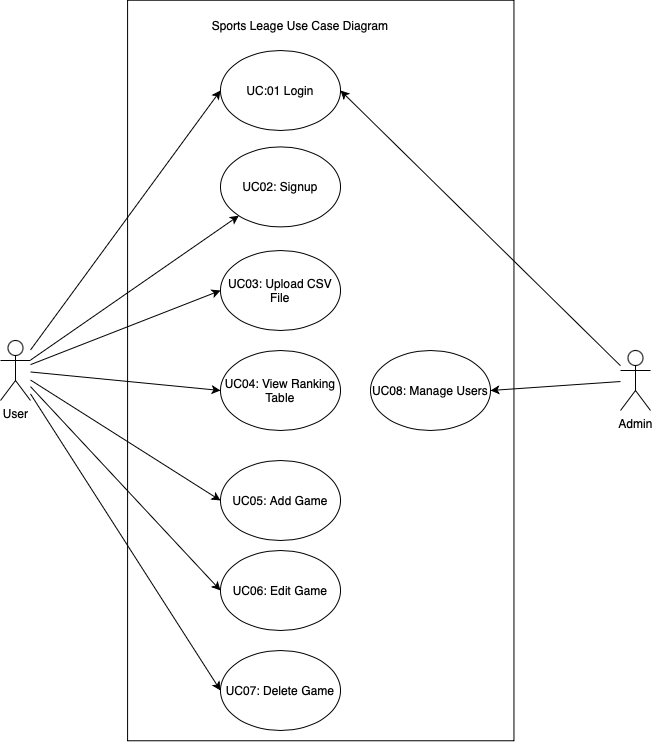

The diagram above was exported from draw.io. Its source (the exported page's mxGraphModel, read from the mxfile embedded in the PNG):
<mxGraphModel dx="1434" dy="827" grid="1" gridSize="10" guides="1" tooltips="1" connect="1" arrows="1" fold="1" page="1" pageScale="1" pageWidth="827" pageHeight="1169" math="0" shadow="0">
  <root>
    <mxCell id="0" />
    <mxCell id="1" parent="0" />
    <mxCell id="pM1MCu9c5dZ4Debdl-NC-2" value="" style="rounded=0;whiteSpace=wrap;html=1;rotation=90;" vertex="1" parent="1">
      <mxGeometry x="-20" y="286.81" width="740.54" height="386.38" as="geometry" />
    </mxCell>
    <mxCell id="pM1MCu9c5dZ4Debdl-NC-3" value="UC:01 Login" style="ellipse;whiteSpace=wrap;html=1;" vertex="1" parent="1">
      <mxGeometry x="250" y="160" width="120" height="80" as="geometry" />
    </mxCell>
    <mxCell id="pM1MCu9c5dZ4Debdl-NC-4" value="UC02: Signup" style="ellipse;whiteSpace=wrap;html=1;" vertex="1" parent="1">
      <mxGeometry x="250" y="256.4" width="120" height="80" as="geometry" />
    </mxCell>
    <mxCell id="pM1MCu9c5dZ4Debdl-NC-5" value="UC03: Upload CSV File" style="ellipse;whiteSpace=wrap;html=1;" vertex="1" parent="1">
      <mxGeometry x="250" y="360" width="120" height="80" as="geometry" />
    </mxCell>
    <mxCell id="pM1MCu9c5dZ4Debdl-NC-6" value="UC04: View Ranking Table" style="ellipse;whiteSpace=wrap;html=1;" vertex="1" parent="1">
      <mxGeometry x="250" y="460" width="120" height="80" as="geometry" />
    </mxCell>
    <mxCell id="pM1MCu9c5dZ4Debdl-NC-8" style="rounded=0;orthogonalLoop=1;jettySize=auto;html=1;entryX=0;entryY=0.5;entryDx=0;entryDy=0;" edge="1" parent="1" source="pM1MCu9c5dZ4Debdl-NC-7" target="pM1MCu9c5dZ4Debdl-NC-3">
      <mxGeometry relative="1" as="geometry" />
    </mxCell>
    <mxCell id="pM1MCu9c5dZ4Debdl-NC-9" style="rounded=0;orthogonalLoop=1;jettySize=auto;html=1;" edge="1" parent="1" source="pM1MCu9c5dZ4Debdl-NC-7" target="pM1MCu9c5dZ4Debdl-NC-4">
      <mxGeometry relative="1" as="geometry" />
    </mxCell>
    <mxCell id="pM1MCu9c5dZ4Debdl-NC-10" style="rounded=0;orthogonalLoop=1;jettySize=auto;html=1;entryX=0;entryY=0.5;entryDx=0;entryDy=0;" edge="1" parent="1" source="pM1MCu9c5dZ4Debdl-NC-7" target="pM1MCu9c5dZ4Debdl-NC-5">
      <mxGeometry relative="1" as="geometry" />
    </mxCell>
    <mxCell id="pM1MCu9c5dZ4Debdl-NC-11" style="rounded=0;orthogonalLoop=1;jettySize=auto;html=1;entryX=0;entryY=0.5;entryDx=0;entryDy=0;" edge="1" parent="1" source="pM1MCu9c5dZ4Debdl-NC-7" target="pM1MCu9c5dZ4Debdl-NC-6">
      <mxGeometry relative="1" as="geometry" />
    </mxCell>
    <mxCell id="pM1MCu9c5dZ4Debdl-NC-17" style="rounded=0;orthogonalLoop=1;jettySize=auto;html=1;entryX=0;entryY=0.5;entryDx=0;entryDy=0;" edge="1" parent="1" source="pM1MCu9c5dZ4Debdl-NC-7" target="pM1MCu9c5dZ4Debdl-NC-13">
      <mxGeometry relative="1" as="geometry" />
    </mxCell>
    <mxCell id="pM1MCu9c5dZ4Debdl-NC-18" style="rounded=0;orthogonalLoop=1;jettySize=auto;html=1;entryX=0;entryY=0.5;entryDx=0;entryDy=0;" edge="1" parent="1" source="pM1MCu9c5dZ4Debdl-NC-7" target="pM1MCu9c5dZ4Debdl-NC-14">
      <mxGeometry relative="1" as="geometry" />
    </mxCell>
    <mxCell id="pM1MCu9c5dZ4Debdl-NC-19" style="rounded=0;orthogonalLoop=1;jettySize=auto;html=1;entryX=0;entryY=0.5;entryDx=0;entryDy=0;" edge="1" parent="1" source="pM1MCu9c5dZ4Debdl-NC-7" target="pM1MCu9c5dZ4Debdl-NC-15">
      <mxGeometry relative="1" as="geometry" />
    </mxCell>
    <mxCell id="pM1MCu9c5dZ4Debdl-NC-7" value="User" style="shape=umlActor;verticalLabelPosition=bottom;verticalAlign=top;html=1;outlineConnect=0;" vertex="1" parent="1">
      <mxGeometry x="30" y="450" width="30" height="60" as="geometry" />
    </mxCell>
    <mxCell id="pM1MCu9c5dZ4Debdl-NC-13" value="UC05: Add Game" style="ellipse;whiteSpace=wrap;html=1;" vertex="1" parent="1">
      <mxGeometry x="250" y="570" width="120" height="80" as="geometry" />
    </mxCell>
    <mxCell id="pM1MCu9c5dZ4Debdl-NC-14" value="UC06: Edit Game" style="ellipse;whiteSpace=wrap;html=1;" vertex="1" parent="1">
      <mxGeometry x="250" y="660" width="120" height="80" as="geometry" />
    </mxCell>
    <mxCell id="pM1MCu9c5dZ4Debdl-NC-15" value="UC07: Delete Game" style="ellipse;whiteSpace=wrap;html=1;" vertex="1" parent="1">
      <mxGeometry x="250" y="760" width="120" height="80" as="geometry" />
    </mxCell>
    <mxCell id="pM1MCu9c5dZ4Debdl-NC-16" value="UC08: Manage Users" style="ellipse;whiteSpace=wrap;html=1;" vertex="1" parent="1">
      <mxGeometry x="400" y="460" width="120" height="80" as="geometry" />
    </mxCell>
    <mxCell id="pM1MCu9c5dZ4Debdl-NC-21" style="rounded=0;orthogonalLoop=1;jettySize=auto;html=1;entryX=1;entryY=0.5;entryDx=0;entryDy=0;" edge="1" parent="1" source="pM1MCu9c5dZ4Debdl-NC-20" target="pM1MCu9c5dZ4Debdl-NC-16">
      <mxGeometry relative="1" as="geometry" />
    </mxCell>
    <mxCell id="pM1MCu9c5dZ4Debdl-NC-23" style="rounded=0;orthogonalLoop=1;jettySize=auto;html=1;entryX=1;entryY=0.5;entryDx=0;entryDy=0;" edge="1" parent="1" source="pM1MCu9c5dZ4Debdl-NC-20" target="pM1MCu9c5dZ4Debdl-NC-3">
      <mxGeometry relative="1" as="geometry" />
    </mxCell>
    <mxCell id="pM1MCu9c5dZ4Debdl-NC-20" value="Admin" style="shape=umlActor;verticalLabelPosition=bottom;verticalAlign=top;html=1;outlineConnect=0;" vertex="1" parent="1">
      <mxGeometry x="650" y="460" width="30" height="60" as="geometry" />
    </mxCell>
    <mxCell id="pM1MCu9c5dZ4Debdl-NC-22" value="Sports Leage Use Case Diagram" style="text;html=1;align=center;verticalAlign=middle;whiteSpace=wrap;rounded=0;" vertex="1" parent="1">
      <mxGeometry x="240" y="120" width="180" height="30" as="geometry" />
    </mxCell>
  </root>
</mxGraphModel>